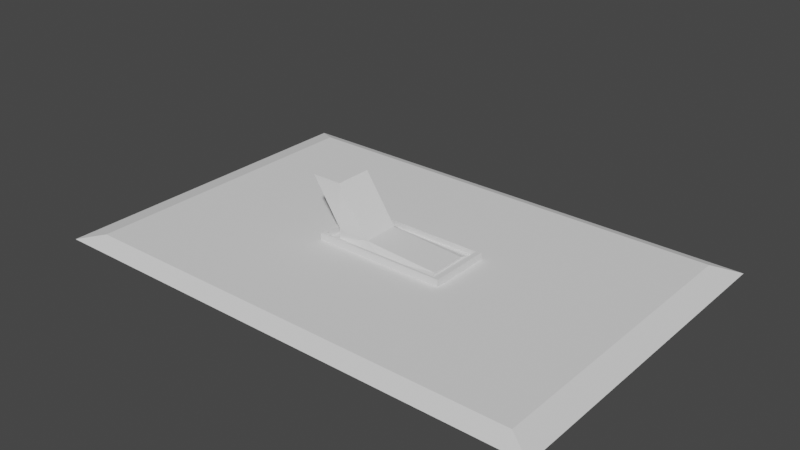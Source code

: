 # Source: Switch.blend  (saved by Blender 2.80.75; exported with 4.5.12 LTS)
import bpy
from mathutils import Matrix  # noqa: F401  (used for matrix-valued properties, if any)

bpy.ops.wm.read_factory_settings(use_empty=True)
scene = bpy.context.scene
scene.name = 'Scene'

# ---- collections
col_collection = bpy.data.collections.new('Collection'); scene.collection.children.link(col_collection)

# ---- world
world_world = bpy.data.worlds.new('World'); scene.world = world_world
world_world.use_nodes = True; world_world.node_tree.nodes.clear()
_N = world_world.node_tree.nodes; _L = world_world.node_tree.links
n0 = _N.new('ShaderNodeOutputWorld'); n0.name = 'World Output'; n0.location = (300, 300)
n1 = _N.new('ShaderNodeBackground'); n1.name = 'Background'; n1.location = (10, 300)
n1.inputs[0].default_value = (0.05088, 0.05088, 0.05088, 1.0)
_L.new(n1.outputs[0], n0.inputs[0])
n0.is_active_output = True
world_world.color = (0.05088, 0.05088, 0.05088)
world_world.use_sun_shadow = False
world_world.sun_shadow_jitter_overblur = 0.0

# ---- meshes
me_cube_001 = bpy.data.meshes.new('Cube.001')
me_cube_001.from_pydata([(-1.5, -1.0, -0.01), (-1.35, -0.9002, 0.02993), (-1.5, 1.0, -0.01), (-1.35, 0.9002, 0.02993), (1.5, -1.0, -0.01), (1.35, -0.9002, 0.02993), (1.5, 1.0, -0.01), (1.35, 0.9002, 0.02993), (-1.35, 0.0, 0.02993), (0.0, 0.9002, 0.02993), (1.35, 0.0, 0.02993), (0.0, -0.9002, 0.02993), (0.0, 0.1755, 0.07255), (-1.35, 0.4501, 0.02993), (0.6751, 0.9002, 0.02993), (1.35, -0.4501, 0.02993), (-0.6751, -0.9002, 0.02993), (-1.35, -0.4501, 0.02993), (-0.6751, 0.9002, 0.02993), (1.35, 0.4501, 0.02993), (0.6751, -0.9002, 0.02993), (0.0, -0.4501, 0.02993), (0.0, 0.4501, 0.02993), (0.6751, 0.0, 0.02993), (-0.6751, 0.0, 0.02993), (-0.6751, 0.4501, 0.02993), (0.6751, 0.4501, 0.02993), (0.6751, -0.4501, 0.02993), (-0.6751, -0.4501, 0.02993), (-1.35, 0.6751, 0.02993), (1.013, 0.9002, 0.02993), (1.35, -0.6751, 0.02993), (-1.013, -0.9002, 0.02993), (-1.35, -0.225, 0.02993), (-0.3376, 0.9002, 0.02993), (1.35, 0.225, 0.02993), (0.3376, -0.9002, 0.02993), (0.0, -0.6751, 0.02993), (0.0, 0.189, 0.02993), (1.013, 0.0, 0.02993), (-0.4022, 0.0, 0.02993), (-1.35, 0.225, 0.02993), (0.3376, 0.9002, 0.02993), (1.35, -0.225, 0.02993), (-0.3376, -0.9002, 0.02993), (-1.35, -0.6751, 0.02993), (-1.013, 0.9002, 0.02993), (1.35, 0.6751, 0.02993), (1.013, -0.9002, 0.02993), (0.0, -0.189, 0.02993), (0.0, 0.6751, 0.02993), (0.4022, 0.0, 0.02993), (-1.013, 0.0, 0.02993), (-0.6751, 0.225, 0.02993), (-0.6751, 0.6751, 0.02993), (-0.3376, 0.4501, 0.02993), (-1.013, 0.4501, 0.02993), (0.6751, 0.225, 0.02993), (0.6751, 0.6751, 0.02993), (1.013, 0.4501, 0.02993), (0.3376, 0.4501, 0.02993), (0.6751, -0.6751, 0.02993), (0.6751, -0.225, 0.02993), (1.013, -0.4501, 0.02993), (0.3376, -0.4501, 0.02993), (-0.6751, -0.6751, 0.02993), (-0.6751, -0.225, 0.02993), (-0.3376, -0.4501, 0.02993), (-1.013, -0.4501, 0.02993), (-1.013, -0.225, 0.02993), (-0.4022, -0.189, 0.02993), (-0.3376, -0.6751, 0.02993), (0.4022, -0.189, 0.02993), (1.013, -0.225, 0.02993), (1.013, -0.6751, 0.02993), (0.3376, 0.6751, 0.02993), (1.013, 0.6751, 0.02993), (1.013, 0.225, 0.02993), (-1.013, 0.6751, 0.02993), (-0.3376, 0.6751, 0.02993), (-0.4022, 0.189, 0.02993), (-1.013, 0.225, 0.02993), (0.4022, 0.189, 0.02993), (0.3376, -0.6751, 0.02993), (-1.013, -0.6751, 0.02993), (0.0, 0.189, 0.07255), (0.0, 0.1755, 0.03787), (-0.4022, 0.0, 0.07255), (0.0, -0.189, 0.07255), (0.4022, 0.0, 0.07255), (-0.4022, -0.189, 0.07255), (0.4022, -0.189, 0.07255), (-0.4022, 0.189, 0.07255), (0.4022, 0.189, 0.07255), (-0.3735, 0.0, 0.07255), (0.0, -0.1755, 0.07255), (0.3735, 0.0, 0.07255), (-0.3735, -0.1755, 0.07255), (0.3735, -0.1755, 0.07255), (-0.3735, 0.1755, 0.07255), (0.3735, 0.1755, 0.07255), (-0.1332, 0.1107, 0.08062), (-0.3735, 0.0, 0.03787), (0.0, -0.1755, 0.03787), (0.3735, 0.0, 0.03787), (-0.3735, -0.1755, 0.03787), (0.3735, -0.1755, 0.03787), (-0.3735, 0.1755, 0.03787), (0.3735, 0.1755, 0.03787), (0.0, 0.1522, 0.03787), (-0.3269, 0.1119, 0.3627), (-0.3238, 0.0, 0.03787), (0.0, -0.1522, 0.03787), (0.3238, 0.0, 0.03787), (-0.3238, -0.1215, 0.03787), (0.3238, -0.1522, 0.03787), (-0.3238, 0.1215, 0.03787), (0.3238, 0.1522, 0.03787), (-0.1332, 0.0, 0.08062), (-0.3238, 0.0, 0.09924), (-0.1332, -0.1107, 0.08062), (0.3238, 0.0, 0.05063), (-0.3238, -0.1215, 0.09924), (0.3238, -0.1107, 0.05063), (-0.3238, 0.1215, 0.09924), (0.3238, 0.1107, 0.05063), (-0.3269, 0.0, 0.3627), (-0.5115, 0.0, 0.3627), (-0.3269, -0.1119, 0.3627), (-0.5115, -0.1119, 0.3627), (-0.5115, 0.1119, 0.3627)], [], [(0, 1, 45, 17, 33, 8, 41, 13, 29, 3, 2), (2, 3, 46, 18, 34, 9, 42, 14, 30, 7, 6), (6, 7, 47, 19, 35, 10, 43, 15, 31, 5, 4), (4, 5, 48, 20, 36, 11, 44, 16, 32, 1, 0), (2, 6, 4, 0), (84, 45, 1, 32), (83, 37, 11, 36), (49, 72, 91, 88), (81, 41, 8, 52), (80, 53, 24, 40), (79, 54, 25, 55), (78, 29, 13, 56), (77, 57, 23, 39), (76, 58, 26, 59), (75, 50, 22, 60), (74, 61, 20, 48), (73, 62, 27, 63), (72, 49, 21, 64), (71, 65, 16, 44), (70, 66, 28, 67), (69, 33, 17, 68), (66, 69, 68, 28), (24, 52, 69, 66), (52, 8, 33, 69), (49, 70, 67, 21), (70, 49, 88, 90), (40, 24, 66, 70), (37, 71, 44, 11), (21, 67, 71, 37), (67, 28, 65, 71), (62, 72, 64, 27), (23, 51, 72, 62), (51, 82, 93, 89), (43, 73, 63, 15), (10, 39, 73, 43), (39, 23, 62, 73), (31, 74, 48, 5), (15, 63, 74, 31), (63, 27, 61, 74), (58, 75, 60, 26), (14, 42, 75, 58), (42, 9, 50, 75), (47, 76, 59, 19), (7, 30, 76, 47), (30, 14, 58, 76), (35, 77, 39, 10), (19, 59, 77, 35), (59, 26, 57, 77), (54, 78, 56, 25), (18, 46, 78, 54), (46, 3, 29, 78), (50, 79, 55, 22), (9, 34, 79, 50), (34, 18, 54, 79), (40, 70, 90, 87), (22, 55, 80, 38), (55, 25, 53, 80), (53, 81, 52, 24), (25, 56, 81, 53), (56, 13, 41, 81), (57, 82, 51, 23), (26, 60, 82, 57), (60, 22, 38, 82), (61, 83, 36, 20), (27, 64, 83, 61), (64, 21, 37, 83), (65, 84, 32, 16), (28, 68, 84, 65), (68, 17, 45, 84), (90, 88, 95, 97), (88, 91, 98, 95), (85, 92, 99, 12), (93, 85, 12, 100), (38, 80, 92, 85), (72, 51, 89, 91), (82, 38, 85, 93), (80, 40, 87, 92), (12, 99, 107, 86), (100, 12, 86, 108), (94, 97, 105, 102), (98, 96, 104, 106), (89, 93, 100, 96), (92, 87, 94, 99), (91, 89, 96, 98), (87, 90, 97, 94), (103, 106, 115, 112), (86, 107, 116, 109), (108, 86, 109, 117), (102, 105, 114, 111), (95, 98, 106, 103), (97, 95, 103, 105), (96, 100, 108, 104), (99, 94, 102, 107), (111, 114, 122, 119), (115, 113, 121, 123), (116, 111, 119, 124), (113, 117, 125, 121), (105, 103, 112, 114), (104, 108, 117, 113), (107, 102, 111, 116), (106, 104, 113, 115), (125, 101, 118, 121), (124, 119, 127, 130), (121, 118, 120, 123), (122, 120, 128, 129), (117, 109, 101, 125), (109, 116, 124, 101), (112, 115, 123, 120), (114, 112, 120, 122), (126, 127, 129, 128), (110, 130, 127, 126), (119, 122, 129, 127), (120, 118, 126, 128), (118, 101, 110, 126), (101, 124, 130, 110)])
_uv = me_cube_001.uv_layers.new(name='UVMap')
_uv.uv.foreach_set('vector', [0.375, 0.0, 0.625, 0.0, 0.625, 0.03125, 0.625, 0.0625, 0.625, 0.09375, 0.625, 0.125, 0.625, 0.1562, 0.625, 0.1875, 0.625, 0.2188, 0.625, 0.25, 0.375, 0.25, 0.375, 0.25, 0.625, 0.25, 0.625, 0.2812, 0.625, 0.3125, 0.625, 0.3438, 0.625, 0.375, 0.625, 0.4062, 0.625, 0.4375, 0.625, 0.4688, 0.625, 0.5, 0.375, 0.5, 0.375, 0.5, 0.625, 0.5, 0.625, 0.5312, 0.625, 0.5625, 0.625, 0.5938, 0.625, 0.625, 0.625, 0.6562, 0.625, 0.6875, 0.625, 0.7188, 0.625, 0.75, 0.375, 0.75, 0.375, 0.75, 0.625, 0.75, 0.625, 0.7812, 0.625, 0.8125, 0.625, 0.8438, 0.625, 0.875, 0.625, 0.9062, 0.625, 0.9375, 0.625, 0.9688, 0.625, 1.0, 0.375, 1.0, 0.125, 0.5, 0.375, 0.5, 0.375, 0.75, 0.125, 0.75, 0.8438, 0.7188, 0.875, 0.7188, 0.875, 0.75, 0.8438, 0.75, 0.7188, 0.7188, 0.75, 0.7188, 0.75, 0.75, 0.7188, 0.75, 0.75, 0.6562, 0.7188, 0.6562, 0.7188, 0.6562, 0.75, 0.6562, 0.8438, 0.5938, 0.875, 0.5938, 0.875, 0.625, 0.8438, 0.625, 0.7812, 0.5938, 0.8125, 0.5938, 0.8125, 0.625, 0.7812, 0.625, 0.7812, 0.5312, 0.8125, 0.5312, 0.8125, 0.5625, 0.7812, 0.5625, 0.8438, 0.5312, 0.875, 0.5312, 0.875, 0.5625, 0.8438, 0.5625, 0.6562, 0.5938, 0.6875, 0.5938, 0.6875, 0.625, 0.6562, 0.625, 0.6562, 0.5312, 0.6875, 0.5312, 0.6875, 0.5625, 0.6562, 0.5625, 0.7188, 0.5312, 0.75, 0.5312, 0.75, 0.5625, 0.7188, 0.5625, 0.6562, 0.7188, 0.6875, 0.7188, 0.6875, 0.75, 0.6562, 0.75, 0.6562, 0.6562, 0.6875, 0.6562, 0.6875, 0.6875, 0.6562, 0.6875, 0.7188, 0.6562, 0.75, 0.6562, 0.75, 0.6875, 0.7188, 0.6875, 0.7812, 0.7188, 0.8125, 0.7188, 0.8125, 0.75, 0.7812, 0.75, 0.7812, 0.6562, 0.8125, 0.6562, 0.8125, 0.6875, 0.7812, 0.6875, 0.8438, 0.6562, 0.875, 0.6562, 0.875, 0.6875, 0.8438, 0.6875, 0.8125, 0.6562, 0.8438, 0.6562, 0.8438, 0.6875, 0.8125, 0.6875, 0.8125, 0.625, 0.8438, 0.625, 0.8438, 0.6562, 0.8125, 0.6562, 0.8438, 0.625, 0.875, 0.625, 0.875, 0.6562, 0.8438, 0.6562, 0.75, 0.6562, 0.7812, 0.6562, 0.7812, 0.6875, 0.75, 0.6875, 0.7812, 0.6562, 0.75, 0.6562, 0.75, 0.6562, 0.7812, 0.6562, 0.7812, 0.625, 0.8125, 0.625, 0.8125, 0.6562, 0.7812, 0.6562, 0.75, 0.7188, 0.7812, 0.7188, 0.7812, 0.75, 0.75, 0.75, 0.75, 0.6875, 0.7812, 0.6875, 0.7812, 0.7188, 0.75, 0.7188, 0.7812, 0.6875, 0.8125, 0.6875, 0.8125, 0.7188, 0.7812, 0.7188, 0.6875, 0.6562, 0.7188, 0.6562, 0.7188, 0.6875, 0.6875, 0.6875, 0.6875, 0.625, 0.7188, 0.625, 0.7188, 0.6562, 0.6875, 0.6562, 0.7188, 0.625, 0.7188, 0.5938, 0.7188, 0.5938, 0.7188, 0.625, 0.625, 0.6562, 0.6562, 0.6562, 0.6562, 0.6875, 0.625, 0.6875, 0.625, 0.625, 0.6562, 0.625, 0.6562, 0.6562, 0.625, 0.6562, 0.6562, 0.625, 0.6875, 0.625, 0.6875, 0.6562, 0.6562, 0.6562, 0.625, 0.7188, 0.6562, 0.7188, 0.6562, 0.75, 0.625, 0.75, 0.625, 0.6875, 0.6562, 0.6875, 0.6562, 0.7188, 0.625, 0.7188, 0.6562, 0.6875, 0.6875, 0.6875, 0.6875, 0.7188, 0.6562, 0.7188, 0.6875, 0.5312, 0.7188, 0.5312, 0.7188, 0.5625, 0.6875, 0.5625, 0.6875, 0.5, 0.7188, 0.5, 0.7188, 0.5312, 0.6875, 0.5312, 0.7188, 0.5, 0.75, 0.5, 0.75, 0.5312, 0.7188, 0.5312, 0.625, 0.5312, 0.6562, 0.5312, 0.6562, 0.5625, 0.625, 0.5625, 0.625, 0.5, 0.6562, 0.5, 0.6562, 0.5312, 0.625, 0.5312, 0.6562, 0.5, 0.6875, 0.5, 0.6875, 0.5312, 0.6562, 0.5312, 0.625, 0.5938, 0.6562, 0.5938, 0.6562, 0.625, 0.625, 0.625, 0.625, 0.5625, 0.6562, 0.5625, 0.6562, 0.5938, 0.625, 0.5938, 0.6562, 0.5625, 0.6875, 0.5625, 0.6875, 0.5938, 0.6562, 0.5938, 0.8125, 0.5312, 0.8438, 0.5312, 0.8438, 0.5625, 0.8125, 0.5625, 0.8125, 0.5, 0.8438, 0.5, 0.8438, 0.5312, 0.8125, 0.5312, 0.8438, 0.5, 0.875, 0.5, 0.875, 0.5312, 0.8438, 0.5312, 0.75, 0.5312, 0.7812, 0.5312, 0.7812, 0.5625, 0.75, 0.5625, 0.75, 0.5, 0.7812, 0.5, 0.7812, 0.5312, 0.75, 0.5312, 0.7812, 0.5, 0.8125, 0.5, 0.8125, 0.5312, 0.7812, 0.5312, 0.7812, 0.625, 0.7812, 0.6562, 0.7812, 0.6562, 0.7812, 0.625, 0.75, 0.5625, 0.7812, 0.5625, 0.7812, 0.5938, 0.75, 0.5938, 0.7812, 0.5625, 0.8125, 0.5625, 0.8125, 0.5938, 0.7812, 0.5938, 0.8125, 0.5938, 0.8438, 0.5938, 0.8438, 0.625, 0.8125, 0.625, 0.8125, 0.5625, 0.8438, 0.5625, 0.8438, 0.5938, 0.8125, 0.5938, 0.8438, 0.5625, 0.875, 0.5625, 0.875, 0.5938, 0.8438, 0.5938, 0.6875, 0.5938, 0.7188, 0.5938, 0.7188, 0.625, 0.6875, 0.625, 0.6875, 0.5625, 0.7188, 0.5625, 0.7188, 0.5938, 0.6875, 0.5938, 0.7188, 0.5625, 0.75, 0.5625, 0.75, 0.5938, 0.7188, 0.5938, 0.6875, 0.7188, 0.7188, 0.7188, 0.7188, 0.75, 0.6875, 0.75, 0.6875, 0.6875, 0.7188, 0.6875, 0.7188, 0.7188, 0.6875, 0.7188, 0.7188, 0.6875, 0.75, 0.6875, 0.75, 0.7188, 0.7188, 0.7188, 0.8125, 0.7188, 0.8438, 0.7188, 0.8438, 0.75, 0.8125, 0.75, 0.8125, 0.6875, 0.8438, 0.6875, 0.8438, 0.7188, 0.8125, 0.7188, 0.8438, 0.6875, 0.875, 0.6875, 0.875, 0.7188, 0.8438, 0.7188, 0.7812, 0.6562, 0.75, 0.6562, 0.75, 0.6562, 0.7812, 0.6562, 0.75, 0.6562, 0.7188, 0.6562, 0.7188, 0.6562, 0.75, 0.6562, 0.75, 0.5938, 0.7812, 0.5938, 0.7812, 0.5938, 0.75, 0.5938, 0.7188, 0.5938, 0.75, 0.5938, 0.75, 0.5938, 0.7188, 0.5938, 0.75, 0.5938, 0.7812, 0.5938, 0.7812, 0.5938, 0.75, 0.5938, 0.7188, 0.6562, 0.7188, 0.625, 0.7188, 0.625, 0.7188, 0.6562, 0.7188, 0.5938, 0.75, 0.5938, 0.75, 0.5938, 0.7188, 0.5938, 0.7812, 0.5938, 0.7812, 0.625, 0.7812, 0.625, 0.7812, 0.5938, 0.75, 0.5938, 0.7812, 0.5938, 0.7812, 0.5938, 0.75, 0.5938, 0.7188, 0.5938, 0.75, 0.5938, 0.75, 0.5938, 0.7188, 0.5938, 0.7812, 0.625, 0.7812, 0.6562, 0.7812, 0.6562, 0.7812, 0.625, 0.7188, 0.6562, 0.7188, 0.625, 0.7188, 0.625, 0.7188, 0.6562, 0.7188, 0.625, 0.7188, 0.5938, 0.7188, 0.5938, 0.7188, 0.625, 0.7812, 0.5938, 0.7812, 0.625, 0.7812, 0.625, 0.7812, 0.5938, 0.7188, 0.6562, 0.7188, 0.625, 0.7188, 0.625, 0.7188, 0.6562, 0.7812, 0.625, 0.7812, 0.6562, 0.7812, 0.6562, 0.7812, 0.625, 0.75, 0.6562, 0.7188, 0.6562, 0.7188, 0.6562, 0.75, 0.6562, 0.75, 0.5938, 0.7812, 0.5938, 0.7812, 0.5938, 0.75, 0.5938, 0.7188, 0.5938, 0.75, 0.5938, 0.75, 0.5938, 0.7188, 0.5938, 0.7812, 0.625, 0.7812, 0.6562, 0.7812, 0.6562, 0.7812, 0.625, 0.75, 0.6562, 0.7188, 0.6562, 0.7188, 0.6562, 0.75, 0.6562, 0.7812, 0.6562, 0.75, 0.6562, 0.75, 0.6562, 0.7812, 0.6562, 0.7188, 0.625, 0.7188, 0.5938, 0.7188, 0.5938, 0.7188, 0.625, 0.7812, 0.5938, 0.7812, 0.625, 0.7812, 0.625, 0.7812, 0.5938, 0.7812, 0.625, 0.7812, 0.6562, 0.7812, 0.6562, 0.7812, 0.625, 0.7188, 0.6562, 0.7188, 0.625, 0.7188, 0.625, 0.7188, 0.6562, 0.7812, 0.5938, 0.7812, 0.625, 0.7812, 0.625, 0.7812, 0.5938, 0.7188, 0.625, 0.7188, 0.5938, 0.7188, 0.5938, 0.7188, 0.625, 0.7812, 0.6562, 0.75, 0.6562, 0.75, 0.6562, 0.7812, 0.6562, 0.7188, 0.625, 0.7188, 0.5938, 0.7188, 0.5938, 0.7188, 0.625, 0.7812, 0.5938, 0.7812, 0.625, 0.7812, 0.625, 0.7812, 0.5938, 0.7188, 0.6562, 0.7188, 0.625, 0.7188, 0.625, 0.7188, 0.6562, 0.7188, 0.5938, 0.75, 0.5938, 0.75, 0.625, 0.7188, 0.625, 0.7812, 0.5938, 0.7812, 0.625, 0.7812, 0.625, 0.7812, 0.5938, 0.7188, 0.625, 0.75, 0.625, 0.75, 0.6562, 0.7188, 0.6562, 0.7812, 0.6562, 0.75, 0.6562, 0.75, 0.6562, 0.7812, 0.6562, 0.7188, 0.5938, 0.75, 0.5938, 0.75, 0.5938, 0.7188, 0.5938, 0.75, 0.5938, 0.7812, 0.5938, 0.7812, 0.5938, 0.75, 0.5938, 0.75, 0.6562, 0.7188, 0.6562, 0.7188, 0.6562, 0.75, 0.6562, 0.7812, 0.6562, 0.75, 0.6562, 0.75, 0.6562, 0.7812, 0.6562, 0.75, 0.625, 0.7812, 0.625, 0.7812, 0.6562, 0.75, 0.6562, 0.75, 0.5938, 0.7812, 0.5938, 0.7812, 0.625, 0.75, 0.625, 0.7812, 0.625, 0.7812, 0.6562, 0.7812, 0.6562, 0.7812, 0.625, 0.75, 0.6562, 0.75, 0.625, 0.75, 0.625, 0.75, 0.6562, 0.75, 0.625, 0.75, 0.5938, 0.75, 0.5938, 0.75, 0.625, 0.75, 0.5938, 0.7812, 0.5938, 0.7812, 0.5938, 0.75, 0.5938])
me_cube_001.use_remesh_preserve_volume = False
me_cube_001.use_remesh_preserve_attributes = False
me_cube_001.use_mirror_vertex_groups = False
me_cube_001.update()

# ---- objects
ob_cube_001 = bpy.data.objects.new('Cube.001', me_cube_001)

# ---- transforms, parenting, visibility, modifiers, constraints
ob_cube_001.location = (0.0, 0.0, 0.0)
ob_cube_001.lineart.crease_threshold = 0.0

# ---- collection membership
col_collection.objects.link(ob_cube_001)

# ---- scene / render settings (as saved in the file)
scene.frame_start = 1; scene.frame_end = 250; scene.frame_set(43)
scene.render.engine = 'BLENDER_EEVEE_NEXT'
scene.cycles.use_denoising = False
scene.cycles.samples = 128
scene.cycles.sampling_pattern = 'TABULATED_SOBOL'
scene.cycles.use_adaptive_sampling = False
scene.cycles.use_light_tree = False
scene.view_settings.view_transform = 'Filmic'
bpy.context.view_layer.update()

# ---- added for rendering (the .blend has no active camera and no usable light): camera, sun
cam_auto = bpy.data.cameras.new('AutoCamera')
cam_auto.lens = 50.0
cam_auto.sensor_width = 36.0
cam_auto.clip_end = 1000.0
ob_auto_camera = bpy.data.objects.new('AutoCamera', cam_auto)
scene.collection.objects.link(ob_auto_camera)
ob_auto_camera.location = (3.35371, -4.02446, 2.8593)
ob_auto_camera.rotation_euler = (1.09748, -7.21219e-08, 0.694738)
scene.camera = ob_auto_camera
light_auto_sun = bpy.data.lights.new('AutoSun', 'SUN')
light_auto_sun.energy = 3.0
light_auto_sun.angle = 0.0523599
ob_auto_sun = bpy.data.objects.new('AutoSun', light_auto_sun)
scene.collection.objects.link(ob_auto_sun)
ob_auto_sun.rotation_euler = (0.872665, 0.174533, 0.523599)
bpy.context.view_layer.update()

